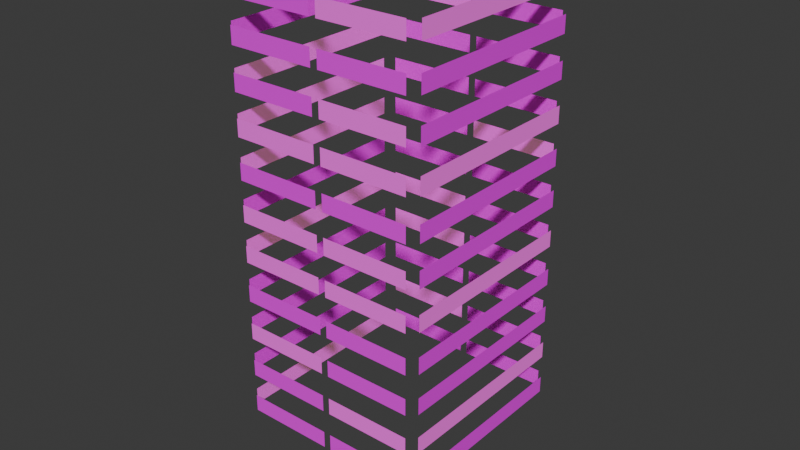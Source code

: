 # Source: rnc_multistory04_overlay.blend  (saved by Blender 4.0.36; exported with 4.5.12 LTS)
import bpy
from mathutils import Matrix  # noqa: F401  (used for matrix-valued properties, if any)

bpy.ops.wm.read_factory_settings(use_empty=True)
scene = bpy.context.scene
scene.name = 'Scene'

# ---- images (referenced by path relative to the original .blend; pixels are not part of the script)
import os
ASSET_DIR = os.environ.get("B2B_ASSET_DIR", "")  # directory of the original .blend (textures are referenced by path, not embedded)
HERE = os.path.dirname(os.path.abspath(__file__))  # packed textures are extracted next to this script under _unpacked/

def load_image(name, relpath, width, height, colorspace="sRGB"):
    """Load a texture the original file referenced (path relative to the .blend, or extracted next to this script)."""
    p = next((c for c in (os.path.join(HERE, relpath), os.path.join(ASSET_DIR, relpath)) if relpath and os.path.exists(c)), "")
    if p:
        img = bpy.data.images.load(p, check_existing=True)
        img.name = name
    else:  # same state as the original file: an image datablock whose file is absent (Cycles renders it pink)
        img = bpy.data.images.new(name, width, height)
        img.source = "FILE"
        img.filepath = "//" + (relpath or name)
    img.colorspace_settings.name = colorspace
    return img
img_multistorybuilding_3_windows_co_png = load_image('MultistoryBuilding_3_Windows_CO.png', 'textures/MultistoryBuilding_3_Windows_CO.png', 1024, 1024, 'sRGB')

# ---- materials (node trees are filled in below, after node groups)
mat_windows_lit = bpy.data.materials.new('Windows Lit')
mat_windows_lit.use_transparent_shadow = False
mat_windows_unlit = bpy.data.materials.new('Windows Unlit')
mat_windows_unlit.use_transparent_shadow = False

# ---- node groups
ng_auto_smooth = bpy.data.node_groups.new('Auto Smooth', 'GeometryNodeTree')
_s = ng_auto_smooth.interface.new_socket(name='Geometry', in_out='OUTPUT', socket_type='NodeSocketGeometry')
_s = ng_auto_smooth.interface.new_socket(name='Geometry', in_out='INPUT', socket_type='NodeSocketGeometry')
_s = ng_auto_smooth.interface.new_socket(name='Angle', in_out='INPUT', socket_type='NodeSocketFloat')
_s.subtype = 'ANGLE'
_s.min_value = 0.0
_s.max_value = 3.142
ng_auto_smooth.is_modifier = True
_N = ng_auto_smooth.nodes; _L = ng_auto_smooth.links
n0 = _N.new('NodeGroupOutput'); n0.name = 'Group Output'; n0.location = (480, -100)
n1 = _N.new('NodeGroupInput'); n1.name = 'Group Input'; n1.location = (-420, -300)
n2 = _N.new('NodeGroupInput'); n2.name = 'Group Input.001'; n2.location = (-60, -100)
n3 = _N.new('GeometryNodeSetShadeSmooth'); n3.name = 'Set Shade Smooth'; n3.location = (120, -100)
n3.domain = 'EDGE'
n4 = _N.new('GeometryNodeSetShadeSmooth'); n4.name = 'Set Shade Smooth.001'; n4.location = (300, -100)
n5 = _N.new('GeometryNodeInputMeshEdgeAngle'); n5.name = 'Edge Angle'; n5.location = (-420, -220)
n6 = _N.new('GeometryNodeInputEdgeSmooth'); n6.name = 'Is Edge Smooth'; n6.location = (-60, -160)
n7 = _N.new('GeometryNodeInputShadeSmooth'); n7.name = 'Is Face Smooth'; n7.location = (-240, -340)
n8 = _N.new('FunctionNodeBooleanMath'); n8.name = 'Boolean Math'; n8.location = (-60, -220)
n9 = _N.new('FunctionNodeCompare'); n9.name = 'Compare'; n9.location = (-240, -180)
n9.operation = 'LESS_EQUAL'
_L.new(n5.outputs[0], n9.inputs[0])
_L.new(n4.outputs[0], n0.inputs[0])
_L.new(n1.outputs[1], n9.inputs[1])
_L.new(n9.outputs[0], n8.inputs[0])
_L.new(n7.outputs[0], n8.inputs[1])
_L.new(n2.outputs[0], n3.inputs[0])
_L.new(n6.outputs[0], n3.inputs[1])
_L.new(n3.outputs[0], n4.inputs[0])
_L.new(n8.outputs[0], n3.inputs[2])
n0.is_active_output = True

# ---- material node trees
mat_windows_lit.use_nodes = True; mat_windows_lit.node_tree.nodes.clear()
_N = mat_windows_lit.node_tree.nodes; _L = mat_windows_lit.node_tree.links
n0 = _N.new('ShaderNodeBsdfPrincipled'); n0.name = 'Principled BSDF'; n0.location = (10, 300)
n0.inputs[3].default_value = 1.45
n0.inputs[27].default_value = (1.0, 0.5784, 0.3273, 1.0)
n0.inputs[28].default_value = 0.14
n1 = _N.new('ShaderNodeOutputMaterial'); n1.name = 'Material Output'; n1.location = (300, 300)
n2 = _N.new('ShaderNodeTexImage'); n2.name = 'Image Texture'; n2.location = (-280, 280)
n2.image = img_multistorybuilding_3_windows_co_png
_L.new(n0.outputs[0], n1.inputs[0])
_L.new(n2.outputs[0], n0.inputs[0])
n1.is_active_output = True
mat_windows_unlit.use_nodes = True; mat_windows_unlit.node_tree.nodes.clear()
_N = mat_windows_unlit.node_tree.nodes; _L = mat_windows_unlit.node_tree.links
n0 = _N.new('ShaderNodeBsdfPrincipled'); n0.name = 'Principled BSDF'; n0.location = (10, 300)
n0.inputs[3].default_value = 1.45
n1 = _N.new('ShaderNodeOutputMaterial'); n1.name = 'Material Output'; n1.location = (300, 300)
n2 = _N.new('ShaderNodeTexImage'); n2.name = 'Image Texture'; n2.location = (-280, 280)
n2.image = img_multistorybuilding_3_windows_co_png
_L.new(n0.outputs[0], n1.inputs[0])
_L.new(n2.outputs[0], n0.inputs[0])
n1.is_active_output = True

# ---- world
world_world = bpy.data.worlds.new('World'); scene.world = world_world
world_world.use_nodes = True; world_world.node_tree.nodes.clear()
_N = world_world.node_tree.nodes; _L = world_world.node_tree.links
n0 = _N.new('ShaderNodeOutputWorld'); n0.name = 'World Output'; n0.location = (300, 300)
n1 = _N.new('ShaderNodeBackground'); n1.name = 'Background'; n1.location = (10, 300)
n1.inputs[0].default_value = (0.05088, 0.05088, 0.05088, 1.0)
_L.new(n1.outputs[0], n0.inputs[0])
n0.is_active_output = True
world_world.color = (0.05088, 0.05088, 0.05088)
world_world.use_sun_shadow = False
world_world.sun_shadow_jitter_overblur = 0.0

# ---- meshes
me_geometry = bpy.data.meshes.new('Geometry')
me_geometry.from_pydata([], [], [])
_uv = me_geometry.uv_layers.new(name='UVMap')
_uv.uv.foreach_set('vector', [])
me_geometry.update()
me_1 = bpy.data.meshes.new('1')
me_1.from_pydata([(-7.154, 13.04, 8.635), (-7.154, 13.04, 10.38), (11.81, 13.04, 10.38), (11.81, 13.04, 8.635), (12.62, 12.24, 8.635), (12.62, 12.24, 10.38), (12.62, -7.489, 10.38), (12.62, -7.489, 8.635), (11.81, -8.29, 8.635), (11.81, -8.29, 10.38), (-7.955, -7.489, 8.635), (-7.955, -7.489, 10.38), (-7.955, 12.23, 10.38), (-7.955, 12.23, 8.635), (-7.154, -8.29, 10.38), (-7.154, -8.29, 8.635), (-7.154, 13.04, 12.81), (-7.154, 13.04, 14.56), (11.81, 13.04, 14.56), (11.81, 13.04, 12.81), (12.62, 12.24, 12.81), (12.62, 12.24, 14.56), (12.62, -7.489, 14.56), (12.62, -7.489, 12.81), (11.81, -8.29, 12.81), (11.81, -8.29, 14.56), (-7.955, -7.489, 12.81), (-7.955, -7.489, 14.56), (-7.955, 12.23, 14.56), (-7.955, 12.23, 12.81), (-7.154, -8.29, 14.56), (-7.154, -8.29, 12.81), (-7.154, 13.04, 16.99), (-7.154, 13.04, 18.73), (11.81, 13.04, 18.73), (11.81, 13.04, 16.99), (12.62, 12.24, 16.99), (12.62, 12.24, 18.73), (12.62, -7.489, 18.73), (12.62, -7.489, 16.99), (11.81, -8.29, 16.99), (11.81, -8.29, 18.73), (-7.955, -7.489, 16.99), (-7.955, -7.489, 18.73), (-7.955, 12.23, 18.73), (-7.955, 12.23, 16.99), (-7.154, -8.29, 18.73), (-7.154, -8.29, 16.99), (-7.154, 13.04, 21.16), (-7.154, 13.04, 22.91), (11.81, 13.04, 22.91), (11.81, 13.04, 21.16), (12.62, 12.24, 21.16), (12.62, 12.24, 22.91), (12.62, -7.489, 22.91), (12.62, -7.489, 21.16), (11.81, -8.29, 21.16), (11.81, -8.29, 22.91), (-7.955, -7.489, 21.16), (-7.955, -7.489, 22.91), (-7.955, 12.23, 22.91), (-7.955, 12.23, 21.16), (-7.154, -8.29, 22.91), (-7.154, -8.29, 21.16), (-7.154, 13.04, 25.34), (-7.154, 13.04, 27.08), (11.81, 13.04, 27.08), (11.81, 13.04, 25.34), (12.62, 12.24, 25.34), (12.62, 12.24, 27.08), (12.62, -7.489, 27.08), (12.62, -7.489, 25.34), (11.81, -8.29, 25.34), (11.81, -8.29, 27.08), (-7.955, -7.489, 25.34), (-7.955, -7.489, 27.08), (-7.955, 12.23, 27.08), (-7.955, 12.23, 25.34), (-7.154, -8.29, 27.08), (-7.154, -8.29, 25.34), (-7.154, 13.04, 29.51), (-7.154, 13.04, 31.26), (11.81, 13.04, 31.26), (11.81, 13.04, 29.51), (12.62, 12.24, 29.51), (12.62, 12.24, 31.26), (12.62, -7.489, 31.26), (12.62, -7.489, 29.51), (11.81, -8.29, 29.51), (11.81, -8.29, 31.26), (-7.955, -7.489, 29.51), (-7.955, -7.489, 31.26), (-7.955, 12.23, 31.26), (-7.955, 12.23, 29.51), (-7.154, -8.29, 31.26), (-7.154, -8.29, 29.51), (-7.154, 13.04, 33.69), (-7.154, 13.04, 35.43), (11.81, 13.04, 35.43), (11.81, 13.04, 33.69), (12.62, 12.24, 33.69), (12.62, 12.24, 35.43), (12.62, -7.489, 35.43), (12.62, -7.489, 33.69), (11.81, -8.29, 33.69), (11.81, -8.29, 35.43), (-7.955, -7.489, 33.69), (-7.955, -7.489, 35.43), (-7.955, 12.23, 35.43), (-7.955, 12.23, 33.69), (-7.154, -8.29, 35.43), (-7.154, -8.29, 33.69), (-7.154, 13.04, 37.86), (-7.154, 13.04, 39.61), (11.81, 13.04, 39.61), (11.81, 13.04, 37.86), (12.62, 12.24, 37.86), (12.62, 12.24, 39.61), (12.62, -7.489, 39.61), (12.62, -7.489, 37.86), (11.81, -8.29, 37.86), (11.81, -8.29, 39.61), (-7.955, -7.489, 37.86), (-7.955, -7.489, 39.61), (-7.955, 12.23, 39.61), (-7.955, 12.23, 37.86), (-7.154, -8.29, 39.61), (-7.154, -8.29, 37.86), (-7.154, 13.04, 42.04), (-7.154, 13.04, 43.78), (11.81, 13.04, 43.78), (11.81, 13.04, 42.04), (12.62, 12.24, 42.04), (12.62, 12.24, 43.78), (12.62, -7.489, 43.78), (12.62, -7.489, 42.04), (11.81, -8.29, 42.04), (11.81, -8.29, 43.78), (-7.955, -7.489, 42.04), (-7.955, -7.489, 43.78), (-7.955, 12.23, 43.78), (-7.955, 12.23, 42.04), (-7.154, -8.29, 43.78), (-7.154, -8.29, 42.04), (-7.154, 13.04, 46.21), (-7.154, 13.04, 47.96), (11.81, 13.04, 47.96), (11.81, 13.04, 46.21), (12.62, 12.24, 46.21), (12.62, 12.24, 47.96), (12.62, -7.489, 47.96), (12.62, -7.489, 46.21), (11.81, -8.29, 46.21), (11.81, -8.29, 47.96), (-7.955, -7.489, 46.21), (-7.955, -7.489, 47.96), (-7.955, 12.23, 47.96), (-7.955, 12.23, 46.21), (-7.154, -8.29, 47.96), (-7.154, -8.29, 46.21), (-7.154, 13.04, 50.39), (-7.154, 13.04, 52.13), (11.81, 13.04, 50.39), (12.62, 12.24, 50.39), (12.62, 12.24, 52.13), (12.62, -7.489, 52.13), (12.62, -7.489, 50.39), (11.81, -8.29, 50.39), (11.81, -8.29, 52.13), (-7.955, -7.489, 50.39), (-7.955, -7.489, 52.13), (-7.955, 12.23, 52.13), (-7.955, 12.23, 50.39), (-7.154, -8.29, 52.13), (-7.154, -8.29, 50.39), (-7.154, 13.04, 54.56), (-7.154, 13.04, 56.31), (11.81, 13.04, 56.31), (11.81, 13.04, 54.56), (12.62, 12.24, 54.56), (12.62, 12.24, 56.31), (12.62, -7.489, 56.31), (12.62, -7.489, 54.56), (11.81, -8.29, 54.56), (11.81, -8.29, 56.31), (-7.955, -7.489, 54.56), (-7.955, -7.489, 56.31), (-7.955, 12.23, 56.31), (-7.955, 12.23, 54.56), (-7.154, -8.29, 56.31), (-7.154, -8.29, 54.56), (11.81, 13.04, 52.13), (1.955, 13.04, 10.38), (2.706, 13.04, 10.38), (2.706, 13.04, 8.635), (1.955, 13.04, 8.635), (2.706, -8.29, 10.38), (1.955, -8.29, 10.38), (1.955, -8.29, 8.635), (2.706, -8.29, 8.635), (1.955, 13.04, 14.56), (2.706, 13.04, 14.56), (2.706, 13.04, 12.81), (1.955, 13.04, 12.81), (2.706, -8.29, 14.56), (1.955, -8.29, 14.56), (1.955, -8.29, 12.81), (2.706, -8.29, 12.81), (1.955, 13.04, 18.73), (2.706, 13.04, 18.73), (2.706, 13.04, 16.99), (1.955, 13.04, 16.99), (2.706, -8.29, 18.73), (1.955, -8.29, 18.73), (1.955, -8.29, 16.99), (2.706, -8.29, 16.99), (1.955, 13.04, 22.91), (2.706, 13.04, 22.91), (2.706, 13.04, 21.16), (1.955, 13.04, 21.16), (2.706, -8.29, 22.91), (1.955, -8.29, 22.91), (1.955, -8.29, 21.16), (2.706, -8.29, 21.16), (1.955, 13.04, 27.08), (2.706, 13.04, 27.08), (2.706, 13.04, 25.34), (1.955, 13.04, 25.34), (2.706, -8.29, 27.08), (1.955, -8.29, 27.08), (1.955, -8.29, 25.34), (2.706, -8.29, 25.34), (1.955, 13.04, 31.26), (2.706, 13.04, 31.26), (2.706, 13.04, 29.51), (1.955, 13.04, 29.51), (2.706, -8.29, 31.26), (1.955, -8.29, 31.26), (1.955, -8.29, 29.51), (2.706, -8.29, 29.51), (1.955, 13.04, 35.43), (2.706, 13.04, 35.43), (2.706, 13.04, 33.69), (1.955, 13.04, 33.69), (2.706, -8.29, 35.43), (1.955, -8.29, 35.43), (1.955, -8.29, 33.69), (2.706, -8.29, 33.69), (1.955, 13.04, 39.61), (2.706, 13.04, 39.61), (2.706, 13.04, 37.86), (1.955, 13.04, 37.86), (2.706, -8.29, 39.61), (1.955, -8.29, 39.61), (1.955, -8.29, 37.86), (2.706, -8.29, 37.86), (1.955, 13.04, 43.78), (2.706, 13.04, 43.78), (2.706, 13.04, 42.04), (1.955, 13.04, 42.04), (2.706, -8.29, 43.78), (1.955, -8.29, 43.78), (1.955, -8.29, 42.04), (2.706, -8.29, 42.04), (1.955, 13.04, 47.96), (2.706, 13.04, 47.96), (2.706, 13.04, 46.21), (1.955, 13.04, 46.21), (2.706, -8.29, 47.96), (1.955, -8.29, 47.96), (1.955, -8.29, 46.21), (2.706, -8.29, 46.21), (1.955, 13.04, 52.13), (2.706, 13.04, 52.13), (2.706, 13.04, 50.39), (1.955, 13.04, 50.39), (2.706, -8.29, 52.13), (1.955, -8.29, 52.13), (1.955, -8.29, 50.39), (2.706, -8.29, 50.39), (1.955, 13.04, 56.31), (2.706, 13.04, 56.31), (2.706, 13.04, 54.56), (1.955, 13.04, 54.56), (2.706, -8.29, 56.31), (1.955, -8.29, 56.31), (1.955, -8.29, 54.56), (2.706, -8.29, 54.56), (12.62, 6.176, 8.635), (12.62, 6.176, 12.81), (12.62, 6.176, 16.99), (12.62, 6.176, 21.16), (12.62, 6.176, 25.34), (12.62, 6.176, 29.51), (12.62, 6.176, 33.69), (12.62, 6.176, 37.86), (12.62, 6.176, 42.04), (12.62, 6.176, 46.21), (12.62, 6.176, 50.39)], [], [(232, 235, 80, 81), (204, 207, 24, 25), (280, 283, 175, 176), (273, 191, 162, 274), (281, 177, 178, 282), (85, 86, 87, 84), (264, 267, 144, 145), (220, 223, 56, 57), (208, 211, 32, 33), (214, 213, 46, 47), (180, 181, 182, 179), (254, 253, 126, 127), (265, 146, 147, 266), (201, 18, 19, 202), (268, 271, 152, 153), (209, 34, 35, 210), (21, 22, 23, 20), (198, 197, 14, 15), (77, 74, 75, 76), (193, 2, 3, 194), (276, 279, 167, 168), (164, 165, 166, 163), (5, 6, 7, 4), (222, 221, 62, 63), (13, 10, 11, 12), (217, 50, 51, 218), (216, 219, 48, 49), (257, 130, 131, 258), (69, 70, 71, 68), (256, 259, 128, 129), (248, 251, 112, 113), (228, 231, 72, 73), (212, 215, 40, 41), (249, 114, 115, 250), (37, 38, 39, 36), (224, 227, 64, 65), (272, 275, 160, 161), (29, 26, 27, 28), (206, 205, 30, 31), (157, 154, 155, 156), (149, 150, 151, 148), (246, 245, 110, 111), (109, 106, 107, 108), (260, 263, 136, 137), (270, 269, 158, 159), (141, 138, 139, 140), (133, 134, 135, 132), (262, 261, 142, 143), (284, 287, 183, 184), (196, 199, 8, 9), (200, 203, 16, 17), (172, 169, 170, 171), (117, 118, 119, 116), (188, 185, 186, 187), (244, 247, 104, 105), (241, 98, 99, 242), (240, 243, 96, 97), (61, 58, 59, 60), (53, 54, 55, 52), (238, 237, 94, 95), (236, 239, 88, 89), (233, 82, 83, 234), (252, 255, 120, 121), (93, 90, 91, 92), (101, 102, 103, 100), (230, 229, 78, 79), (125, 122, 123, 124), (225, 66, 67, 226), (45, 42, 43, 44), (192, 195, 0, 1), (286, 285, 189, 190), (278, 277, 173, 174)])
me_1.polygons.foreach_set('use_smooth', [True] * 72)
me_1.polygons.foreach_set('material_index', [1, 0, 1, 1, 1, 1, 0, 1, 1, 0, 1, 0, 1, 1, 1, 1, 0, 1, 0, 1, 0, 0, 1, 1, 0, 1, 0, 1, 0, 1, 1, 0, 1, 1, 1, 0, 0, 1, 1, 1, 1, 1, 0, 0, 1, 0, 1, 1, 1, 1, 0, 1, 0, 1, 1, 0, 1, 1, 1, 0, 0, 1, 0, 1, 1, 0, 0, 1, 1, 1, 1, 1])
_uv = me_1.uv_layers.new(name='UVMap')
_uv.uv.foreach_set('vector', [-0.000257, 0.8692, -0.000257, 0.7423, 0.664, 0.7423, 0.664, 0.8692, -0.000257, 0.8692, -0.000257, 0.7423, 0.664, 0.7423, 0.664, 0.8692, -0.000257, 0.8692, -0.000257, 0.7423, 0.664, 0.7423, 0.664, 0.8692, 0.664, 0.8692, -0.000257, 0.8692, -0.000257, 0.7423, 0.664, 0.7423, 0.664, 0.8692, -0.000257, 0.8692, -0.000257, 0.7423, 0.664, 0.7423, 1.444, 0.9977, 0.0009274, 0.9977, 0.0009274, 0.8712, 1.444, 0.8712, -0.000257, 0.8692, -0.000257, 0.7423, 0.664, 0.7423, 0.664, 0.8692, -0.000257, 0.8692, -0.000257, 0.7423, 0.664, 0.7423, 0.664, 0.8692, -0.000257, 0.8692, -0.000257, 0.7423, 0.664, 0.7423, 0.664, 0.8692, 0.664, 0.7423, 0.664, 0.8692, -0.000257, 0.8692, -0.000257, 0.7423, 1.444, 0.9977, 0.0009274, 0.9977, 0.0009274, 0.8712, 1.444, 0.8712, 0.664, 0.7423, 0.664, 0.8692, -0.000257, 0.8692, -0.000257, 0.7423, 0.664, 0.8692, -0.000257, 0.8692, -0.000257, 0.7423, 0.664, 0.7423, 0.664, 0.8692, -0.000257, 0.8692, -0.000257, 0.7423, 0.664, 0.7423, -0.000257, 0.8692, -0.000257, 0.7423, 0.664, 0.7423, 0.664, 0.8692, 0.664, 0.8692, -0.000257, 0.8692, -0.000257, 0.7423, 0.664, 0.7423, 1.444, 0.9977, 0.0009274, 0.9977, 0.0009274, 0.8712, 1.444, 0.8712, 0.664, 0.7423, 0.664, 0.8692, -0.000257, 0.8692, -0.000257, 0.7423, 0.0009274, 0.8712, 1.444, 0.8712, 1.444, 0.9977, 0.0009274, 0.9977, 0.664, 0.8692, -0.000257, 0.8692, -0.000257, 0.7423, 0.664, 0.7423, -0.000257, 0.8692, -0.000257, 0.7423, 0.664, 0.7423, 0.664, 0.8692, 1.444, 0.9977, 0.0009274, 0.9977, 0.0009274, 0.8712, 1.444, 0.8712, 1.444, 0.9977, 0.0009274, 0.9977, 0.0009274, 0.8712, 1.444, 0.8712, 0.664, 0.7423, 0.664, 0.8692, -0.000257, 0.8692, -0.000257, 0.7423, 0.0009274, 0.8712, 1.444, 0.8712, 1.444, 0.9977, 0.0009274, 0.9977, 0.664, 0.8692, -0.000257, 0.8692, -0.000257, 0.7423, 0.664, 0.7423, -0.000257, 0.8692, -0.000257, 0.7423, 0.664, 0.7423, 0.664, 0.8692, 0.664, 0.8692, -0.000257, 0.8692, -0.000257, 0.7423, 0.664, 0.7423, 1.444, 0.9977, 0.0009274, 0.9977, 0.0009274, 0.8712, 1.444, 0.8712, -0.000257, 0.8692, -0.000257, 0.7423, 0.664, 0.7423, 0.664, 0.8692, -0.000257, 0.8692, -0.000257, 0.7423, 0.664, 0.7423, 0.664, 0.8692, -0.000257, 0.8692, -0.000257, 0.7423, 0.664, 0.7423, 0.664, 0.8692, -0.000257, 0.8692, -0.000257, 0.7423, 0.664, 0.7423, 0.664, 0.8692, 0.664, 0.8692, -0.000257, 0.8692, -0.000257, 0.7423, 0.664, 0.7423, 1.444, 0.9977, 0.0009274, 0.9977, 0.0009274, 0.8712, 1.444, 0.8712, -0.000257, 0.8692, -0.000257, 0.7423, 0.664, 0.7423, 0.664, 0.8692, -0.000257, 0.8692, -0.000257, 0.7423, 0.664, 0.7423, 0.664, 0.8692, 0.0009274, 0.8712, 1.444, 0.8712, 1.444, 0.9977, 0.0009274, 0.9977, 0.664, 0.7423, 0.664, 0.8692, -0.000257, 0.8692, -0.000257, 0.7423, 0.0009274, 0.8712, 1.444, 0.8712, 1.444, 0.9977, 0.0009274, 0.9977, 1.444, 0.9977, 0.0009274, 0.9977, 0.0009274, 0.8712, 1.444, 0.8712, 0.664, 0.7423, 0.664, 0.8692, -0.000257, 0.8692, -0.000257, 0.7423, 0.0009274, 0.8712, 1.444, 0.8712, 1.444, 0.9977, 0.0009274, 0.9977, -0.000257, 0.8692, -0.000257, 0.7423, 0.664, 0.7423, 0.664, 0.8692, 0.664, 0.7423, 0.664, 0.8692, -0.000257, 0.8692, -0.000257, 0.7423, 0.0009274, 0.8712, 1.444, 0.8712, 1.444, 0.9977, 0.0009274, 0.9977, 1.444, 0.9977, 0.0009274, 0.9977, 0.0009274, 0.8712, 1.444, 0.8712, 0.664, 0.7423, 0.664, 0.8692, -0.000257, 0.8692, -0.000257, 0.7423, -0.000257, 0.8692, -0.000257, 0.7423, 0.664, 0.7423, 0.664, 0.8692, -0.000257, 0.8692, -0.000257, 0.7423, 0.664, 0.7423, 0.664, 0.8692, -0.000257, 0.8692, -0.000257, 0.7423, 0.664, 0.7423, 0.664, 0.8692, 0.0009274, 0.8712, 1.444, 0.8712, 1.444, 0.9977, 0.0009274, 0.9977, 1.444, 0.9977, 0.0009274, 0.9977, 0.0009274, 0.8712, 1.444, 0.8712, 0.0009274, 0.8712, 1.444, 0.8712, 1.444, 0.9977, 0.0009274, 0.9977, -0.000257, 0.8692, -0.000257, 0.7423, 0.664, 0.7423, 0.664, 0.8692, 0.664, 0.8692, -0.000257, 0.8692, -0.000257, 0.7423, 0.664, 0.7423, -0.000257, 0.8692, -0.000257, 0.7423, 0.664, 0.7423, 0.664, 0.8692, 0.0009274, 0.8712, 1.444, 0.8712, 1.444, 0.9977, 0.0009274, 0.9977, 1.444, 0.9977, 0.0009274, 0.9977, 0.0009274, 0.8712, 1.444, 0.8712, 0.664, 0.7423, 0.664, 0.8692, -0.000257, 0.8692, -0.000257, 0.7423, -0.000257, 0.8692, -0.000257, 0.7423, 0.664, 0.7423, 0.664, 0.8692, 0.664, 0.8692, -0.000257, 0.8692, -0.000257, 0.7423, 0.664, 0.7423, -0.000257, 0.8692, -0.000257, 0.7423, 0.664, 0.7423, 0.664, 0.8692, 0.0009274, 0.8712, 1.444, 0.8712, 1.444, 0.9977, 0.0009274, 0.9977, 1.444, 0.9977, 0.0009274, 0.9977, 0.0009274, 0.8712, 1.444, 0.8712, 0.664, 0.7423, 0.664, 0.8692, -0.000257, 0.8692, -0.000257, 0.7423, 0.0009274, 0.8712, 1.444, 0.8712, 1.444, 0.9977, 0.0009274, 0.9977, 0.664, 0.8692, -0.000257, 0.8692, -0.000257, 0.7423, 0.664, 0.7423, 0.0009274, 0.8712, 1.444, 0.8712, 1.444, 0.9977, 0.0009274, 0.9977, -0.000257, 0.8692, -0.000257, 0.7423, 0.664, 0.7423, 0.664, 0.8692, 0.664, 0.7423, 0.664, 0.8692, -0.000257, 0.8692, -0.000257, 0.7423, 0.664, 0.7423, 0.664, 0.8692, -0.000257, 0.8692, -0.000257, 0.7423])
_uv.active_render = True
_uv = me_1.uv_layers.new(name='UVSet 1')
_uv.uv.foreach_set('vector', [0.2408, 0.6073, 0.2408, 0.5931, 0.3144, 0.5931, 0.3144, 0.6073, 0.08436, 0.6073, 0.08436, 0.5931, 0.158, 0.5931, 0.158, 0.6073, 0.2408, 0.6073, 0.2408, 0.5931, 0.3144, 0.5931, 0.3144, 0.6073, 0.2348, 0.6073, 0.1611, 0.6073, 0.1611, 0.5931, 0.2348, 0.5931, 0.2348, 0.6073, 0.1611, 0.6073, 0.1611, 0.5931, 0.2348, 0.5931, 0.4757, 0.6073, 0.3163, 0.6073, 0.3163, 0.5931, 0.4757, 0.5931, 0.2408, 0.6073, 0.2408, 0.5931, 0.3144, 0.5931, 0.3144, 0.6073, 0.08436, 0.6073, 0.08436, 0.5931, 0.158, 0.5931, 0.158, 0.6073, 0.2408, 0.6073, 0.2408, 0.5931, 0.3144, 0.5931, 0.3144, 0.6073, 0.0783, 0.5931, 0.0783, 0.6073, 0.004678, 0.6073, 0.004678, 0.5931, 0.4757, 0.6073, 0.3163, 0.6073, 0.3163, 0.5931, 0.4757, 0.5931, 0.0783, 0.5931, 0.0783, 0.6073, 0.004678, 0.6073, 0.004678, 0.5931, 0.2348, 0.6073, 0.1611, 0.6073, 0.1611, 0.5931, 0.2348, 0.5931, 0.2348, 0.6073, 0.1611, 0.6073, 0.1611, 0.5931, 0.2348, 0.5931, 0.08436, 0.6073, 0.08436, 0.5931, 0.158, 0.5931, 0.158, 0.6073, 0.2348, 0.6073, 0.1611, 0.6073, 0.1611, 0.5931, 0.2348, 0.5931, 0.4757, 0.6073, 0.3163, 0.6073, 0.3163, 0.5931, 0.4757, 0.5931, 0.0783, 0.5931, 0.0783, 0.6073, 0.004678, 0.6073, 0.004678, 0.5931, 0.4782, 0.5931, 0.6376, 0.5931, 0.6376, 0.6073, 0.4782, 0.6073, 0.2348, 0.6073, 0.1611, 0.6073, 0.1611, 0.5931, 0.2348, 0.5931, 0.08436, 0.6073, 0.08436, 0.5931, 0.158, 0.5931, 0.158, 0.6073, 0.4757, 0.6073, 0.3163, 0.6073, 0.3163, 0.5931, 0.4757, 0.5931, 0.4757, 0.6073, 0.3163, 0.6073, 0.3163, 0.5931, 0.4757, 0.5931, 0.0783, 0.5931, 0.0783, 0.6073, 0.004678, 0.6073, 0.004678, 0.5931, 0.4782, 0.5931, 0.6376, 0.5931, 0.6376, 0.6073, 0.4782, 0.6073, 0.2348, 0.6073, 0.1611, 0.6073, 0.1611, 0.5931, 0.2348, 0.5931, 0.2408, 0.6073, 0.2408, 0.5931, 0.3144, 0.5931, 0.3144, 0.6073, 0.2348, 0.6073, 0.1611, 0.6073, 0.1611, 0.5931, 0.2348, 0.5931, 0.4757, 0.6073, 0.3163, 0.6073, 0.3163, 0.5931, 0.4757, 0.5931, 0.2408, 0.6073, 0.2408, 0.5931, 0.3144, 0.5931, 0.3144, 0.6073, 0.2408, 0.6073, 0.2408, 0.5931, 0.3144, 0.5931, 0.3144, 0.6073, 0.08436, 0.6073, 0.08436, 0.5931, 0.158, 0.5931, 0.158, 0.6073, 0.08436, 0.6073, 0.08436, 0.5931, 0.158, 0.5931, 0.158, 0.6073, 0.2348, 0.6073, 0.1611, 0.6073, 0.1611, 0.5931, 0.2348, 0.5931, 0.4757, 0.6073, 0.3163, 0.6073, 0.3163, 0.5931, 0.4757, 0.5931, 0.2408, 0.6073, 0.2408, 0.5931, 0.3144, 0.5931, 0.3144, 0.6073, 0.2408, 0.6073, 0.2408, 0.5931, 0.3144, 0.5931, 0.3144, 0.6073, 0.4782, 0.5931, 0.6376, 0.5931, 0.6376, 0.6073, 0.4782, 0.6073, 0.0783, 0.5931, 0.0783, 0.6073, 0.004678, 0.6073, 0.004678, 0.5931, 0.4782, 0.5931, 0.6376, 0.5931, 0.6376, 0.6073, 0.4782, 0.6073, 0.4757, 0.6073, 0.3163, 0.6073, 0.3163, 0.5931, 0.4757, 0.5931, 0.0783, 0.5931, 0.0783, 0.6073, 0.004678, 0.6073, 0.004678, 0.5931, 0.4782, 0.5931, 0.6376, 0.5931, 0.6376, 0.6073, 0.4782, 0.6073, 0.08436, 0.6073, 0.08436, 0.5931, 0.158, 0.5931, 0.158, 0.6073, 0.0783, 0.5931, 0.0783, 0.6073, 0.004678, 0.6073, 0.004678, 0.5931, 0.4782, 0.5931, 0.6376, 0.5931, 0.6376, 0.6073, 0.4782, 0.6073, 0.4757, 0.6073, 0.3163, 0.6073, 0.3163, 0.5931, 0.4757, 0.5931, 0.0783, 0.5931, 0.0783, 0.6073, 0.004678, 0.6073, 0.004678, 0.5931, 0.08436, 0.6073, 0.08436, 0.5931, 0.158, 0.5931, 0.158, 0.6073, 0.08436, 0.6073, 0.08436, 0.5931, 0.158, 0.5931, 0.158, 0.6073, 0.2408, 0.6073, 0.2408, 0.5931, 0.3144, 0.5931, 0.3144, 0.6073, 0.4782, 0.5931, 0.6376, 0.5931, 0.6376, 0.6073, 0.4782, 0.6073, 0.4757, 0.6073, 0.3163, 0.6073, 0.3163, 0.5931, 0.4757, 0.5931, 0.4782, 0.5931, 0.6376, 0.5931, 0.6376, 0.6073, 0.4782, 0.6073, 0.08436, 0.6073, 0.08436, 0.5931, 0.158, 0.5931, 0.158, 0.6073, 0.2348, 0.6073, 0.1611, 0.6073, 0.1611, 0.5931, 0.2348, 0.5931, 0.2408, 0.6073, 0.2408, 0.5931, 0.3144, 0.5931, 0.3144, 0.6073, 0.4782, 0.5931, 0.6376, 0.5931, 0.6376, 0.6073, 0.4782, 0.6073, 0.4757, 0.6073, 0.3163, 0.6073, 0.3163, 0.5931, 0.4757, 0.5931, 0.0783, 0.5931, 0.0783, 0.6073, 0.004678, 0.6073, 0.004678, 0.5931, 0.08436, 0.6073, 0.08436, 0.5931, 0.158, 0.5931, 0.158, 0.6073, 0.2348, 0.6073, 0.1611, 0.6073, 0.1611, 0.5931, 0.2348, 0.5931, 0.08436, 0.6073, 0.08436, 0.5931, 0.158, 0.5931, 0.158, 0.6073, 0.4782, 0.5931, 0.6376, 0.5931, 0.6376, 0.6073, 0.4782, 0.6073, 0.4757, 0.6073, 0.3163, 0.6073, 0.3163, 0.5931, 0.4757, 0.5931, 0.0783, 0.5931, 0.0783, 0.6073, 0.004678, 0.6073, 0.004678, 0.5931, 0.4782, 0.5931, 0.6376, 0.5931, 0.6376, 0.6073, 0.4782, 0.6073, 0.2348, 0.6073, 0.1611, 0.6073, 0.1611, 0.5931, 0.2348, 0.5931, 0.4782, 0.5931, 0.6376, 0.5931, 0.6376, 0.6073, 0.4782, 0.6073, 0.2408, 0.6073, 0.2408, 0.5931, 0.3144, 0.5931, 0.3144, 0.6073, 0.0783, 0.5931, 0.0783, 0.6073, 0.004678, 0.6073, 0.004678, 0.5931, 0.0783, 0.5931, 0.0783, 0.6073, 0.004678, 0.6073, 0.004678, 0.5931])
me_1.materials.append(mat_windows_lit)
me_1.materials.append(mat_windows_unlit)
me_1.update()

# ---- objects
ob_geometry = bpy.data.objects.new('Geometry', me_geometry)
ob_1 = bpy.data.objects.new('1', me_1)

# ---- transforms, parenting, visibility, modifiers, constraints
ob_geometry.location = (0.0, 0.0, 0.0)
_vg = ob_geometry.vertex_groups.new(name='component01')
_vg = ob_geometry.vertex_groups.new(name='component02')
_vg = ob_geometry.vertex_groups.new(name='component03')
_vg = ob_geometry.vertex_groups.new(name='component04')
_vg = ob_geometry.vertex_groups.new(name='component05')
_vg = ob_geometry.vertex_groups.new(name='component06')
_vg = ob_geometry.vertex_groups.new(name='component07')
_vg = ob_geometry.vertex_groups.new(name='component08')
_vg = ob_geometry.vertex_groups.new(name='component09')
_vg = ob_geometry.vertex_groups.new(name='component10')
_vg = ob_geometry.vertex_groups.new(name='component11')
_vg = ob_geometry.vertex_groups.new(name='component12')
_vg = ob_geometry.vertex_groups.new(name='component13')
_vg = ob_geometry.vertex_groups.new(name='component14')
_vg = ob_geometry.vertex_groups.new(name='component15')
_vg = ob_geometry.vertex_groups.new(name='component16')
_vg = ob_geometry.vertex_groups.new(name='component17')
_vg = ob_geometry.vertex_groups.new(name='component18')
_vg = ob_geometry.vertex_groups.new(name='component19')
_vg = ob_geometry.vertex_groups.new(name='component20')
_vg = ob_geometry.vertex_groups.new(name='component21')
_vg = ob_geometry.vertex_groups.new(name='component22')
_vg = ob_geometry.vertex_groups.new(name='component23')
_vg = ob_geometry.vertex_groups.new(name='component24')
_vg = ob_geometry.vertex_groups.new(name='component25')
_vg = ob_geometry.vertex_groups.new(name='component26')
_vg = ob_geometry.vertex_groups.new(name='component27')
_vg = ob_geometry.vertex_groups.new(name='component28')
_vg = ob_geometry.vertex_groups.new(name='component29')
_vg = ob_geometry.vertex_groups.new(name='component30')
_vg = ob_geometry.vertex_groups.new(name='component31')
_vg = ob_geometry.vertex_groups.new(name='component32')
_vg = ob_geometry.vertex_groups.new(name='component33')
_vg = ob_geometry.vertex_groups.new(name='component34')
_vg = ob_geometry.vertex_groups.new(name='component35')
_vg = ob_geometry.vertex_groups.new(name='component36')
_vg = ob_geometry.vertex_groups.new(name='component37')
_vg = ob_geometry.vertex_groups.new(name='component38')
_vg = ob_geometry.vertex_groups.new(name='component39')
_vg = ob_geometry.vertex_groups.new(name='component40')
_vg = ob_geometry.vertex_groups.new(name='component41')
_vg = ob_geometry.vertex_groups.new(name='component42')
_vg = ob_geometry.vertex_groups.new(name='component43')
_vg = ob_geometry.vertex_groups.new(name='component44')
_vg = ob_geometry.vertex_groups.new(name='component45')
_vg = ob_geometry.vertex_groups.new(name='component46')
_vg = ob_geometry.vertex_groups.new(name='component47')
_vg = ob_geometry.vertex_groups.new(name='component48')
_vg = ob_geometry.vertex_groups.new(name='component49')
_vg = ob_geometry.vertex_groups.new(name='component50')
_vg = ob_geometry.vertex_groups.new(name='component51')
_vg = ob_geometry.vertex_groups.new(name='component52')
_vg = ob_geometry.vertex_groups.new(name='component53')
_vg = ob_geometry.vertex_groups.new(name='component54')
_vg = ob_geometry.vertex_groups.new(name='component55')
_vg = ob_geometry.vertex_groups.new(name='component56')
_vg = ob_geometry.vertex_groups.new(name='component57')
_vg = ob_geometry.vertex_groups.new(name='component58')
_vg = ob_geometry.vertex_groups.new(name='component59')
_vg = ob_geometry.vertex_groups.new(name='component60')
_vg = ob_geometry.vertex_groups.new(name='component61')
_vg = ob_geometry.vertex_groups.new(name='component62')
_vg = ob_geometry.vertex_groups.new(name='component63')
_vg = ob_geometry.vertex_groups.new(name='component64')
_m = ob_geometry.modifiers.new('Auto Smooth', 'NODES')
_m.node_group = ng_auto_smooth
_gi = [s.identifier for s in ng_auto_smooth.interface.items_tree if s.item_type == 'SOCKET' and s.in_out == 'INPUT']
_m[_gi[1]] = 3.142  # Angle
ob_1.location = (0.0, 0.0, 0.0)
_vg = ob_1.vertex_groups.new(name='\\a3\\structures_f\\data\\doorlocks\\lock_indicator_2.002')
_vg = ob_1.vertex_groups.new(name='\\a3\\structures_f\\data\\doorlocks\\lock_indicator_2.003')
_vg = ob_1.vertex_groups.new(name='\\a3\\structures_f\\data\\doorlocks\\lock_indicator_2.004')
_vg = ob_1.vertex_groups.new(name='locks')
_vg = ob_1.vertex_groups.new(name='\\a3\\structures_f\\data\\doorlocks\\lock_indicator_2.001')
_m = ob_1.modifiers.new('Auto Smooth', 'NODES')
_m.node_group = ng_auto_smooth
_gi = [s.identifier for s in ng_auto_smooth.interface.items_tree if s.item_type == 'SOCKET' and s.in_out == 'INPUT']
_m[_gi[1]] = 3.142  # Angle

# ---- collection membership
scene.collection.objects.link(ob_geometry)
scene.collection.objects.link(ob_1)

# ---- scene / render settings (as saved in the file)
scene.frame_start = 1; scene.frame_end = 250; scene.frame_set(1)
scene.render.engine = 'BLENDER_EEVEE_NEXT'
scene.cycles.sampling_pattern = 'TABULATED_SOBOL'
bpy.context.view_layer.update()

# ---- added for rendering (the .blend has no active camera and no usable light): camera, sun
cam_auto = bpy.data.cameras.new('AutoCamera')
cam_auto.lens = 50.0
cam_auto.sensor_width = 36.0
cam_auto.clip_end = 1033.2
ob_auto_camera = bpy.data.objects.new('AutoCamera', cam_auto)
scene.collection.objects.link(ob_auto_camera)
ob_auto_camera.location = (61.2049, -68.2736, 75.2514)
ob_auto_camera.rotation_euler = (1.09748, -7.21219e-08, 0.694738)
scene.camera = ob_auto_camera
light_auto_sun = bpy.data.lights.new('AutoSun', 'SUN')
light_auto_sun.energy = 3.0
light_auto_sun.angle = 0.0523599
ob_auto_sun = bpy.data.objects.new('AutoSun', light_auto_sun)
scene.collection.objects.link(ob_auto_sun)
ob_auto_sun.rotation_euler = (0.872665, 0.174533, 0.523599)
bpy.context.view_layer.update()
